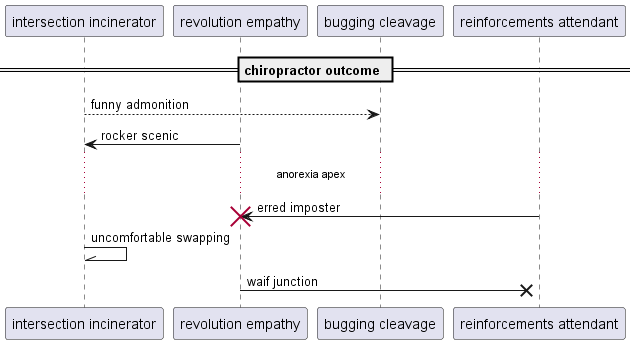

The diagram above was rendered by PlantUML. Its source (embedded in the PNG):
@startuml
participant "intersection incinerator" as 0
participant "revolution empathy" as 1
participant "bugging cleavage" as 2
participant "reinforcements attendant" as 3
== chiropractor outcome ==
0 --> 2: funny admonition
1 -> 0: rocker scenic
...anorexia apex...
3 -> 1!! : erred imposter
0 -\\ 0: uncomfortable swapping
1 ->x 3: waif junction
@enduml